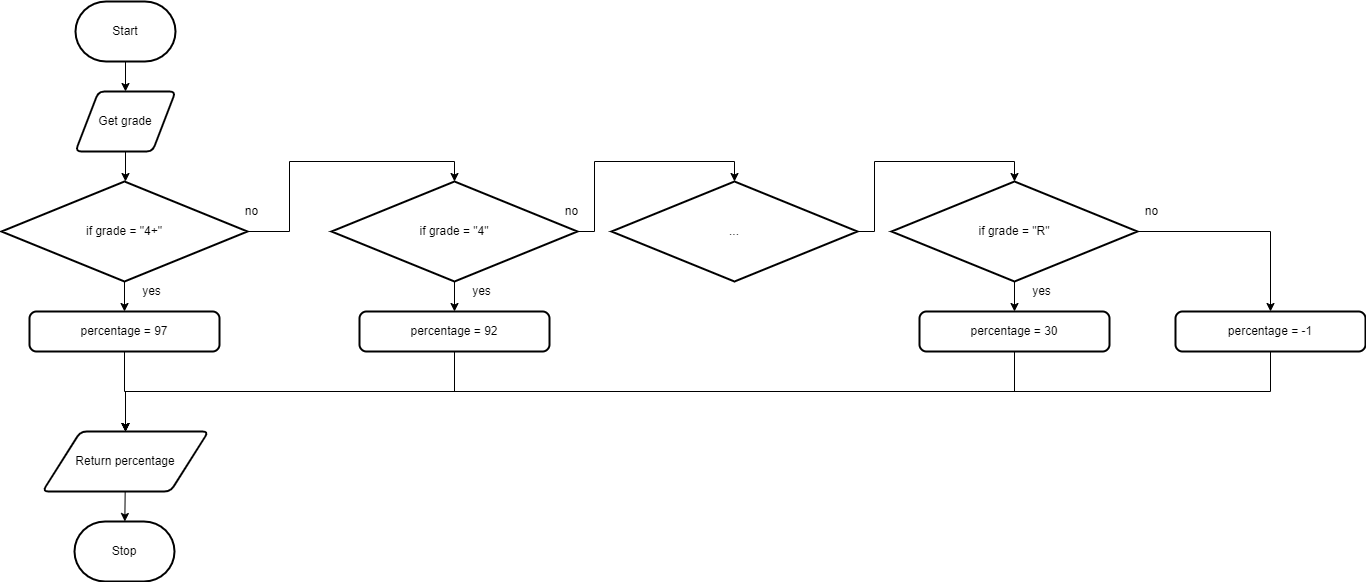

The diagram above was exported from draw.io. Its source (the exported page's mxGraphModel, read from the mxfile embedded in the PNG):
<mxGraphModel dx="1074" dy="717" grid="1" gridSize="10" guides="1" tooltips="1" connect="1" arrows="1" fold="1" page="1" pageScale="1" pageWidth="827" pageHeight="1169" math="0" shadow="0">
  <root>
    <mxCell id="7Z-LrOooxTyzb09muiCP-0" />
    <mxCell id="7Z-LrOooxTyzb09muiCP-1" parent="7Z-LrOooxTyzb09muiCP-0" />
    <mxCell id="7Z-LrOooxTyzb09muiCP-7" value="" style="edgeStyle=none;html=1;" parent="7Z-LrOooxTyzb09muiCP-1" source="7Z-LrOooxTyzb09muiCP-2" target="7Z-LrOooxTyzb09muiCP-3" edge="1">
      <mxGeometry relative="1" as="geometry" />
    </mxCell>
    <mxCell id="7Z-LrOooxTyzb09muiCP-2" value="Start" style="strokeWidth=2;html=1;shape=mxgraph.flowchart.terminator;whiteSpace=wrap;" parent="7Z-LrOooxTyzb09muiCP-1" vertex="1">
      <mxGeometry x="364" y="80" width="100" height="60" as="geometry" />
    </mxCell>
    <mxCell id="7Z-LrOooxTyzb09muiCP-8" value="" style="edgeStyle=none;html=1;" parent="7Z-LrOooxTyzb09muiCP-1" source="7Z-LrOooxTyzb09muiCP-3" edge="1">
      <mxGeometry relative="1" as="geometry">
        <mxPoint x="414" y="260" as="targetPoint" />
      </mxGeometry>
    </mxCell>
    <mxCell id="7Z-LrOooxTyzb09muiCP-3" value="Get grade" style="shape=parallelogram;html=1;strokeWidth=2;perimeter=parallelogramPerimeter;whiteSpace=wrap;rounded=1;arcSize=12;size=0.23;" parent="7Z-LrOooxTyzb09muiCP-1" vertex="1">
      <mxGeometry x="364" y="170" width="100" height="60" as="geometry" />
    </mxCell>
    <mxCell id="7Z-LrOooxTyzb09muiCP-10" value="" style="edgeStyle=none;html=1;" parent="7Z-LrOooxTyzb09muiCP-1" source="7Z-LrOooxTyzb09muiCP-5" target="7Z-LrOooxTyzb09muiCP-6" edge="1">
      <mxGeometry relative="1" as="geometry" />
    </mxCell>
    <mxCell id="7Z-LrOooxTyzb09muiCP-5" value="Return percentage" style="shape=parallelogram;html=1;strokeWidth=2;perimeter=parallelogramPerimeter;whiteSpace=wrap;rounded=1;arcSize=12;size=0.23;" parent="7Z-LrOooxTyzb09muiCP-1" vertex="1">
      <mxGeometry x="331" y="510" width="166" height="60" as="geometry" />
    </mxCell>
    <mxCell id="7Z-LrOooxTyzb09muiCP-6" value="Stop" style="strokeWidth=2;html=1;shape=mxgraph.flowchart.terminator;whiteSpace=wrap;" parent="7Z-LrOooxTyzb09muiCP-1" vertex="1">
      <mxGeometry x="363" y="600" width="100" height="60" as="geometry" />
    </mxCell>
    <mxCell id="2" style="edgeStyle=orthogonalEdgeStyle;html=1;entryX=0.5;entryY=0;entryDx=0;entryDy=0;entryPerimeter=0;rounded=0;" parent="7Z-LrOooxTyzb09muiCP-1" source="0" target="1" edge="1">
      <mxGeometry relative="1" as="geometry">
        <Array as="points">
          <mxPoint x="578" y="310" />
          <mxPoint x="578" y="240" />
          <mxPoint x="743" y="240" />
        </Array>
      </mxGeometry>
    </mxCell>
    <mxCell id="8" value="" style="edgeStyle=orthogonalEdgeStyle;rounded=0;html=1;" parent="7Z-LrOooxTyzb09muiCP-1" source="0" target="7" edge="1">
      <mxGeometry relative="1" as="geometry" />
    </mxCell>
    <mxCell id="0" value="if grade = &quot;4+&quot;" style="strokeWidth=2;html=1;shape=mxgraph.flowchart.decision;whiteSpace=wrap;" parent="7Z-LrOooxTyzb09muiCP-1" vertex="1">
      <mxGeometry x="290" y="260" width="246" height="100" as="geometry" />
    </mxCell>
    <mxCell id="4" style="edgeStyle=orthogonalEdgeStyle;rounded=0;html=1;entryX=0.5;entryY=0;entryDx=0;entryDy=0;entryPerimeter=0;" parent="7Z-LrOooxTyzb09muiCP-1" source="1" target="3" edge="1">
      <mxGeometry relative="1" as="geometry">
        <Array as="points">
          <mxPoint x="883" y="310" />
          <mxPoint x="883" y="240" />
          <mxPoint x="1023" y="240" />
        </Array>
      </mxGeometry>
    </mxCell>
    <mxCell id="10" value="" style="edgeStyle=orthogonalEdgeStyle;rounded=0;html=1;" parent="7Z-LrOooxTyzb09muiCP-1" source="1" target="9" edge="1">
      <mxGeometry relative="1" as="geometry" />
    </mxCell>
    <mxCell id="1" value="if grade = &quot;4&quot;" style="strokeWidth=2;html=1;shape=mxgraph.flowchart.decision;whiteSpace=wrap;" parent="7Z-LrOooxTyzb09muiCP-1" vertex="1">
      <mxGeometry x="620" y="260" width="246" height="100" as="geometry" />
    </mxCell>
    <mxCell id="6" style="edgeStyle=orthogonalEdgeStyle;rounded=0;html=1;entryX=0.5;entryY=0;entryDx=0;entryDy=0;entryPerimeter=0;" parent="7Z-LrOooxTyzb09muiCP-1" source="3" target="5" edge="1">
      <mxGeometry relative="1" as="geometry">
        <Array as="points">
          <mxPoint x="1163" y="310" />
          <mxPoint x="1163" y="240" />
          <mxPoint x="1303" y="240" />
        </Array>
      </mxGeometry>
    </mxCell>
    <mxCell id="3" value="..." style="strokeWidth=2;html=1;shape=mxgraph.flowchart.decision;whiteSpace=wrap;" parent="7Z-LrOooxTyzb09muiCP-1" vertex="1">
      <mxGeometry x="900" y="260" width="246" height="100" as="geometry" />
    </mxCell>
    <mxCell id="14" value="" style="edgeStyle=orthogonalEdgeStyle;rounded=0;html=1;" parent="7Z-LrOooxTyzb09muiCP-1" source="5" target="13" edge="1">
      <mxGeometry relative="1" as="geometry" />
    </mxCell>
    <mxCell id="16" style="edgeStyle=orthogonalEdgeStyle;rounded=0;html=1;entryX=0.5;entryY=0;entryDx=0;entryDy=0;" parent="7Z-LrOooxTyzb09muiCP-1" source="5" edge="1">
      <mxGeometry relative="1" as="geometry">
        <mxPoint x="1559" y="390" as="targetPoint" />
      </mxGeometry>
    </mxCell>
    <mxCell id="5" value="if grade = &quot;R&quot;" style="strokeWidth=2;html=1;shape=mxgraph.flowchart.decision;whiteSpace=wrap;" parent="7Z-LrOooxTyzb09muiCP-1" vertex="1">
      <mxGeometry x="1180" y="260" width="246" height="100" as="geometry" />
    </mxCell>
    <mxCell id="18" style="edgeStyle=orthogonalEdgeStyle;rounded=0;html=1;entryX=0.5;entryY=0;entryDx=0;entryDy=0;" parent="7Z-LrOooxTyzb09muiCP-1" source="7" target="7Z-LrOooxTyzb09muiCP-5" edge="1">
      <mxGeometry relative="1" as="geometry" />
    </mxCell>
    <mxCell id="7" value="percentage = 97" style="rounded=1;whiteSpace=wrap;html=1;absoluteArcSize=1;arcSize=14;strokeWidth=2;" parent="7Z-LrOooxTyzb09muiCP-1" vertex="1">
      <mxGeometry x="318" y="390" width="190" height="40" as="geometry" />
    </mxCell>
    <mxCell id="19" style="edgeStyle=orthogonalEdgeStyle;rounded=0;html=1;entryX=0.5;entryY=0;entryDx=0;entryDy=0;" parent="7Z-LrOooxTyzb09muiCP-1" source="9" target="7Z-LrOooxTyzb09muiCP-5" edge="1">
      <mxGeometry relative="1" as="geometry">
        <Array as="points">
          <mxPoint x="743" y="470" />
          <mxPoint x="414" y="470" />
        </Array>
      </mxGeometry>
    </mxCell>
    <mxCell id="9" value="percentage = 92" style="rounded=1;whiteSpace=wrap;html=1;absoluteArcSize=1;arcSize=14;strokeWidth=2;" parent="7Z-LrOooxTyzb09muiCP-1" vertex="1">
      <mxGeometry x="648" y="390" width="190" height="40" as="geometry" />
    </mxCell>
    <mxCell id="20" style="edgeStyle=orthogonalEdgeStyle;rounded=0;html=1;entryX=0.5;entryY=0;entryDx=0;entryDy=0;" parent="7Z-LrOooxTyzb09muiCP-1" source="13" target="7Z-LrOooxTyzb09muiCP-5" edge="1">
      <mxGeometry relative="1" as="geometry">
        <Array as="points">
          <mxPoint x="1303" y="470" />
          <mxPoint x="414" y="470" />
        </Array>
      </mxGeometry>
    </mxCell>
    <mxCell id="13" value="percentage = 30" style="rounded=1;whiteSpace=wrap;html=1;absoluteArcSize=1;arcSize=14;strokeWidth=2;" parent="7Z-LrOooxTyzb09muiCP-1" vertex="1">
      <mxGeometry x="1208" y="390" width="190" height="40" as="geometry" />
    </mxCell>
    <mxCell id="21" style="edgeStyle=orthogonalEdgeStyle;rounded=0;html=1;entryX=0.5;entryY=0;entryDx=0;entryDy=0;" parent="7Z-LrOooxTyzb09muiCP-1" source="17" target="7Z-LrOooxTyzb09muiCP-5" edge="1">
      <mxGeometry relative="1" as="geometry">
        <Array as="points">
          <mxPoint x="1559" y="470" />
          <mxPoint x="414" y="470" />
        </Array>
      </mxGeometry>
    </mxCell>
    <mxCell id="17" value="percentage = -1" style="rounded=1;whiteSpace=wrap;html=1;absoluteArcSize=1;arcSize=14;strokeWidth=2;" parent="7Z-LrOooxTyzb09muiCP-1" vertex="1">
      <mxGeometry x="1464" y="390" width="190" height="40" as="geometry" />
    </mxCell>
    <mxCell id="22" value="yes" style="text;html=1;align=center;verticalAlign=middle;resizable=0;points=[];autosize=1;strokeColor=none;fillColor=none;" vertex="1" parent="7Z-LrOooxTyzb09muiCP-1">
      <mxGeometry x="425" y="360" width="30" height="20" as="geometry" />
    </mxCell>
    <mxCell id="23" value="no" style="text;html=1;align=center;verticalAlign=middle;resizable=0;points=[];autosize=1;strokeColor=none;fillColor=none;" vertex="1" parent="7Z-LrOooxTyzb09muiCP-1">
      <mxGeometry x="525" y="280" width="30" height="20" as="geometry" />
    </mxCell>
    <mxCell id="24" value="yes" style="text;html=1;align=center;verticalAlign=middle;resizable=0;points=[];autosize=1;strokeColor=none;fillColor=none;" vertex="1" parent="7Z-LrOooxTyzb09muiCP-1">
      <mxGeometry x="755" y="360" width="30" height="20" as="geometry" />
    </mxCell>
    <mxCell id="25" value="no" style="text;html=1;align=center;verticalAlign=middle;resizable=0;points=[];autosize=1;strokeColor=none;fillColor=none;" vertex="1" parent="7Z-LrOooxTyzb09muiCP-1">
      <mxGeometry x="845" y="280" width="30" height="20" as="geometry" />
    </mxCell>
    <mxCell id="26" value="yes" style="text;html=1;align=center;verticalAlign=middle;resizable=0;points=[];autosize=1;strokeColor=none;fillColor=none;" vertex="1" parent="7Z-LrOooxTyzb09muiCP-1">
      <mxGeometry x="1315" y="360" width="30" height="20" as="geometry" />
    </mxCell>
    <mxCell id="27" value="no" style="text;html=1;align=center;verticalAlign=middle;resizable=0;points=[];autosize=1;strokeColor=none;fillColor=none;" vertex="1" parent="7Z-LrOooxTyzb09muiCP-1">
      <mxGeometry x="1425" y="280" width="30" height="20" as="geometry" />
    </mxCell>
  </root>
</mxGraphModel>